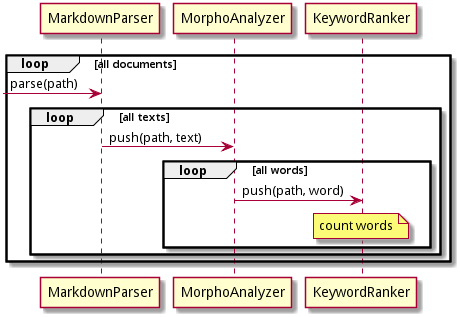

The diagram above was rendered by PlantUML. Its source (embedded in the PNG):
@startuml
participant MarkdownParser as p
participant MorphoAnalyzer as a
participant KeywordRanker as r

loop all documents
  [-> p : parse(path)
  loop all texts
    p -> a : push(path, text)
    loop all words
      a -> r : push(path, word)
      note over r: count words
    end
  end
end
@enduml